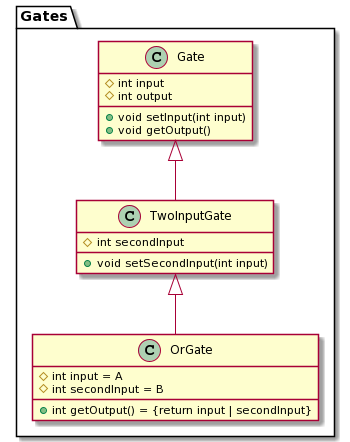

The diagram above was rendered by PlantUML. Its source (embedded in the PNG):
@startuml
package Gates {
    class State1 as "OrGate"
    class State2 as "TwoInputGate"
    class State3 as "Gate"
}

class State1 {
    #int input = A
    #int secondInput = B
    +int getOutput() = {return input | secondInput}
}

class State2 {
    #int secondInput
    +void setSecondInput(int input)
}

class State3 {
    #int input
    #int output
    +void setInput(int input)
    +void getOutput()
}


State3 <|-- State2 
State2 <|-- State1
@enduml